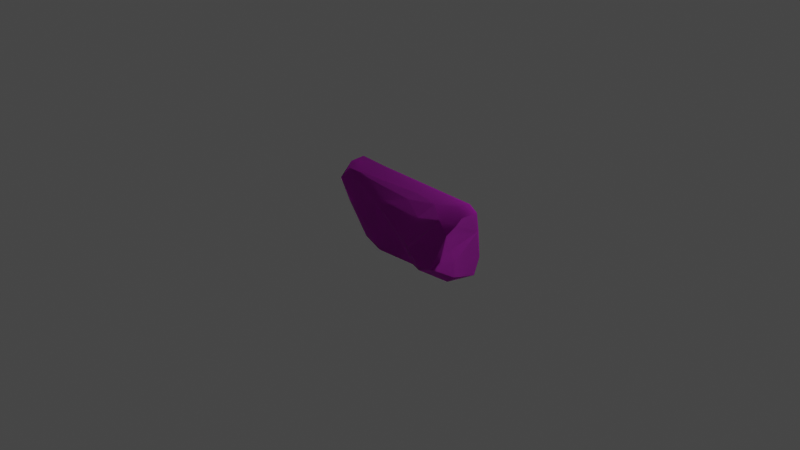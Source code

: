 # Source: Ruins_Trim_Base_DMG_Rubble_D.blend  (saved by Blender 3.5.10; exported with 4.5.12 LTS)
import bpy
from mathutils import Matrix  # noqa: F401  (used for matrix-valued properties, if any)

bpy.ops.wm.read_factory_settings(use_empty=True)
scene = bpy.context.scene
scene.name = 'Scene'

# ---- collections
col_collection = bpy.data.collections.new('Collection'); scene.collection.children.link(col_collection)

# ---- images (referenced by path relative to the original .blend; pixels are not part of the script)
import os
ASSET_DIR = os.environ.get("B2B_ASSET_DIR", "")  # directory of the original .blend (textures are referenced by path, not embedded)
HERE = os.path.dirname(os.path.abspath(__file__))  # packed textures are extracted next to this script under _unpacked/

def load_image(name, relpath, width, height, colorspace="sRGB"):
    """Load a texture the original file referenced (path relative to the .blend, or extracted next to this script)."""
    p = next((c for c in (os.path.join(HERE, relpath), os.path.join(ASSET_DIR, relpath)) if relpath and os.path.exists(c)), "")
    if p:
        img = bpy.data.images.load(p, check_existing=True)
        img.name = name
    else:  # same state as the original file: an image datablock whose file is absent (Cycles renders it pink)
        img = bpy.data.images.new(name, width, height)
        img.source = "FILE"
        img.filepath = "//" + (relpath or name)
    img.colorspace_settings.name = colorspace
    return img
img_dn_hl_ruins_trim_base_b_n_png = load_image('Dn_HL_Ruins_Trim_Base_B_n.png', 'Dn_HL_Ruins_Trim_Base_B_n.png', 1024, 1024, 'sRGB')
img_dn_hl_ruins_trim_base_b_mre_packed_png_001 = load_image('Dn_HL_Ruins_Trim_Base_B_mre_packed.png.001', 'Dn_HL_Ruins_Trim_Base_B_mre_packed.png', 1024, 1024, 'sRGB')
img_dn_hl_ruins_trim_base_b_d_png_001 = load_image('Dn_HL_Ruins_Trim_Base_B_d.png.001', 'Dn_HL_Ruins_Trim_Base_B_d.png', 1024, 1024, 'sRGB')

# ---- materials (node trees are filled in below, after node groups)
mat_dn_hl_inst_ruins_trim_base_b = bpy.data.materials.new('Dn_HL_Inst_Ruins_Trim_Base_B')
mat_dn_hl_inst_ruins_trim_base_b.use_transparent_shadow = False
mat_dn_hl_inst_ruins_trim_base_b.diffuse_color = (0.588, 0.588, 0.588, 1.0)
mat_dn_hl_inst_ruins_trim_base_b.roughness = 0.9

# ---- material node trees
mat_dn_hl_inst_ruins_trim_base_b.use_nodes = True; mat_dn_hl_inst_ruins_trim_base_b.node_tree.nodes.clear()
_N = mat_dn_hl_inst_ruins_trim_base_b.node_tree.nodes; _L = mat_dn_hl_inst_ruins_trim_base_b.node_tree.links
n0 = _N.new('ShaderNodeBsdfPrincipled'); n0.name = 'Principled BSDF'; n0.location = (0, 300)
n0.distribution = 'GGX'
n0.subsurface_method = 'RANDOM_WALK_SKIN'
n0.inputs[2].default_value = 0.9
n0.inputs[13].default_value = 0.0
n0.inputs[18].default_value = 1.0
n0.inputs[27].default_value = (0.0, 0.0, 0.0, 1.0)
n0.inputs[28].default_value = 1.0
n1 = _N.new('ShaderNodeOutputMaterial'); n1.name = 'Material Output'; n1.location = (280, 300)
n2 = _N.new('ShaderNodeTexImage'); n2.name = 'Image Texture'; n2.location = (-467, -286)
n2.image = img_dn_hl_ruins_trim_base_b_n_png
n3 = _N.new('ShaderNodeNormalMap'); n3.name = 'Normal Map'; n3.location = (-205, -272)
n4 = _N.new('ShaderNodeTexImage'); n4.name = 'Image Texture.001'; n4.location = (-468, 28)
n4.image = img_dn_hl_ruins_trim_base_b_mre_packed_png_001
n5 = _N.new('ShaderNodeTexImage'); n5.name = 'Image Texture.002'; n5.location = (-437, 325)
n5.image = img_dn_hl_ruins_trim_base_b_d_png_001
_L.new(n0.outputs[0], n1.inputs[0])
_L.new(n2.outputs[0], n3.inputs[1])
_L.new(n3.outputs[0], n0.inputs[5])
_L.new(n4.outputs[0], n0.inputs[1])
_L.new(n5.outputs[0], n0.inputs[0])
n1.is_active_output = True

# ---- world
world_world = bpy.data.worlds.new('World'); scene.world = world_world
world_world.use_nodes = True; world_world.node_tree.nodes.clear()
_N = world_world.node_tree.nodes; _L = world_world.node_tree.links
n0 = _N.new('ShaderNodeOutputWorld'); n0.name = 'World Output'; n0.location = (300, 300)
n1 = _N.new('ShaderNodeBackground'); n1.name = 'Background'; n1.location = (10, 300)
n1.inputs[0].default_value = (0.05088, 0.05088, 0.05088, 1.0)
_L.new(n1.outputs[0], n0.inputs[0])
n0.is_active_output = True
world_world.color = (0.05088, 0.05088, 0.05088)
world_world.use_sun_shadow = False
world_world.sun_shadow_jitter_overblur = 0.0

# ---- cameras
cam_camera = bpy.data.cameras.new('Camera')
cam_camera.clip_end = 100.0
cam_camera.ortho_scale = 7.314

# ---- lights
light_light = bpy.data.lights.new('Light', 'POINT')
light_light.transmission_factor = 0.0
light_light.energy = 1000.0
light_light.shadow_soft_size = 0.1
light_light.shadow_maximum_resolution = 0.006
light_light.use_absolute_resolution = True

# ---- meshes
me_ruins_trim_base_dmg_rubble_d = bpy.data.meshes.new('Ruins_Trim_Base_DMG_Rubble_D')
me_ruins_trim_base_dmg_rubble_d.from_pydata([(0.8738, 0.1983, 0.2128), (0.7059, -0.2081, 0.253), (0.806, -0.105, 0.2236), (0.9213, 0.2945, 0.1346), (0.7649, 0.3206, 0.1986), (0.5834, 0.3901, 0.0833), (0.7911, 0.3959, -0.004558), (0.9205, 0.3495, 0.0584), (0.8254, 0.3992, -0.1517), (0.9162, 0.3377, -0.1566), (0.8231, 0.2361, -0.2272), (0.6416, 0.3279, -0.2286), (0.2903, 0.3925, 0.03853), (-0.4529, 0.3862, -0.1993), (-0.588, 0.3847, -0.01282), (-0.6338, 0.3835, -0.217), (-0.6976, 0.3549, 0.05085), (-0.7758, 0.3912, -0.213), (-0.815, 0.361, -0.07887), (-0.8376, 0.2034, 0.05162), (-0.9213, 0.2276, -0.1504), (-0.8652, 0.2869, -0.2436), (-0.7698, 0.00767, 0.02019), (0.7421, -0.3306, -0.227), (0.9116, -0.1667, -0.2204), (0.9014, -0.351, -0.1616), (0.3618, 0.02572, -0.224), (0.2143, -0.3751, -0.2494), (-0.5299, 0.3245, -0.2138), (-0.5758, 0.04791, -0.2355), (-0.1337, -0.3815, -0.2416), (-0.483, -0.3103, -0.24), (-0.7443, 0.02281, -0.2094), (-0.7017, 0.3226, -0.253), (-0.7157, -0.0174, 0.04411), (-0.3813, -0.2991, 0.1101), (-0.1215, -0.3405, 0.1628), (-0.2354, 0.1563, 0.1157), (0.2497, -0.184, 0.1694), (0.3554, -0.3293, 0.1487), (0.2347, 0.3314, 0.1023), (0.436, 0.2226, 0.1614), (0.3412, -0.108, 0.2048), (0.3803, -0.1204, 0.2396), (0.5426, -0.246, 0.2522), (0.4743, -0.3341, 0.1839), (0.7692, -0.3865, 0.07891), (0.9165, -0.2559, 0.1408), (0.1909, -0.3827, 0.02671), (-0.1972, -0.3992, 0.04118), (-0.4717, -0.3847, -0.1778), (-0.4228, -0.3892, -0.01554), (-0.6015, -0.246, -0.002949), (0.9146, 0.1286, -0.1909), (0.9198, -0.08745, 0.1416), (0.8541, 0.0116, 0.1429)], [], [(0, 1, 2), (3, 4, 0), (4, 3, 5), (3, 6, 5), (7, 6, 3), (5, 6, 8), (7, 8, 6), (7, 9, 8), (8, 9, 10), (11, 8, 10), (12, 5, 8), (8, 11, 13), (12, 8, 13), (14, 12, 13), (14, 13, 15), (16, 12, 14), (14, 15, 17), (18, 16, 14), (17, 18, 14), (19, 16, 18), (18, 17, 20), (19, 18, 20), (20, 17, 21), (20, 22, 19), (23, 24, 25), (10, 24, 23), (10, 23, 26), (26, 11, 10), (26, 23, 27), (28, 11, 26), (11, 28, 13), (13, 28, 15), (29, 26, 27), (28, 26, 29), (29, 27, 30), (29, 30, 31), (32, 29, 31), (21, 29, 32), (29, 33, 28), (21, 33, 29), (33, 15, 28), (17, 33, 21), (15, 33, 17), (19, 22, 34), (19, 34, 35), (19, 35, 36), (16, 19, 36), (37, 16, 36), (37, 36, 38), (38, 36, 39), (40, 16, 37), (12, 16, 40), (5, 12, 40), (5, 40, 41), (40, 37, 41), (41, 4, 5), (41, 37, 42), (41, 42, 4), (38, 42, 37), (43, 42, 38), (4, 42, 43), (43, 38, 39), (0, 4, 1), (1, 4, 43), (43, 39, 44), (1, 43, 44), (39, 45, 44), (44, 45, 1), (25, 27, 23), (46, 27, 25), (25, 47, 46), (46, 47, 1), (46, 1, 45), (46, 48, 27), (46, 45, 48), (48, 30, 27), (39, 48, 45), (49, 48, 39), (48, 49, 30), (49, 39, 36), (49, 50, 30), (30, 50, 31), (51, 49, 36), (49, 51, 50), (36, 35, 51), (31, 50, 32), (51, 35, 52), (51, 52, 50), (34, 52, 35), (22, 52, 34), (52, 22, 20), (50, 52, 20), (32, 50, 20), (32, 20, 21), (47, 25, 24), (1, 47, 2), (53, 47, 24), (10, 53, 24), (9, 53, 10), (7, 53, 9), (3, 53, 7), (3, 0, 53), (47, 53, 54), (54, 2, 47), (0, 55, 53), (54, 53, 55), (2, 55, 0), (55, 2, 54)])
me_ruins_trim_base_dmg_rubble_d.polygons.foreach_set('use_smooth', [True] * 108)
_k = set([(0, 1), (0, 3), (0, 4), (1, 45), (1, 47), (3, 7), (4, 5), (5, 12), (7, 9), (9, 10), (10, 11), (10, 24), (11, 13), (12, 16), (13, 15), (15, 17), (16, 19), (17, 21), (19, 22), (20, 21), (20, 22), (21, 32), (22, 34), (23, 25), (23, 27), (24, 25), (25, 47), (27, 30), (30, 31), (31, 32), (34, 35), (35, 36), (36, 39), (39, 45)])
me_ruins_trim_base_dmg_rubble_d.attributes.new('sharp_edge', 'BOOLEAN', 'EDGE').data.foreach_set('value', [ (min(e.vertices), max(e.vertices)) in _k for e in me_ruins_trim_base_dmg_rubble_d.edges])
_uv = me_ruins_trim_base_dmg_rubble_d.uv_layers.new(name='UVMap')
_uv.uv.foreach_set('vector', [0.00523, 0.124, 0.02168, 0.1577, 0.01235, 0.1494, 0.2781, 0.06201, 0.2646, 0.05615, 0.2776, 0.05078, 0.2646, 0.05615, 0.2781, 0.06201, 0.2478, 0.06592, 0.2781, 0.06201, 0.2649, 0.07471, 0.2478, 0.06592, 0.2771, 0.07031, 0.2649, 0.07471, 0.2781, 0.06201, 0.2478, 0.06592, 0.2649, 0.07471, 0.2666, 0.08691, 0.2771, 0.07031, 0.2666, 0.08691, 0.2649, 0.07471, 0.2771, 0.07031, 0.2754, 0.08935, 0.2666, 0.08691, 0.2666, 0.08691, 0.2754, 0.08935, 0.2688, 0.1016, 0.2515, 0.09619, 0.2666, 0.08691, 0.2688, 0.1016, 0.222, 0.06836, 0.2478, 0.06592, 0.2666, 0.08691, 0.2666, 0.08691, 0.2515, 0.09619, 0.1581, 0.0874, 0.222, 0.06836, 0.2666, 0.08691, 0.1581, 0.0874, 0.1471, 0.07129, 0.222, 0.06836, 0.1581, 0.0874, 0.1471, 0.07129, 0.1581, 0.0874, 0.1428, 0.08838, 0.1375, 0.06543, 0.222, 0.06836, 0.1471, 0.07129, 0.1471, 0.07129, 0.1428, 0.08838, 0.1306, 0.08838, 0.1281, 0.07666, 0.1375, 0.06543, 0.1471, 0.07129, 0.1306, 0.08838, 0.1281, 0.07666, 0.1471, 0.07129, 0.1196, 0.06152, 0.1375, 0.06543, 0.1281, 0.07666, 0.1281, 0.07666, 0.1306, 0.08838, 0.113, 0.07959, 0.1196, 0.06152, 0.1281, 0.07666, 0.113, 0.07959, 0.113, 0.07959, 0.1306, 0.08838, 0.1187, 0.08887, 0.113, 0.07959, 0.1033, 0.0542, 0.1196, 0.06152, 0.03311, 0.1802, 0.01923, 0.1948, 0.01848, 0.1782, 0.02815, 0.229, 0.01923, 0.1948, 0.03311, 0.1802, 0.02815, 0.229, 0.03311, 0.1802, 0.06671, 0.2095, 0.06671, 0.2095, 0.04391, 0.2363, 0.02815, 0.229, 0.06671, 0.2095, 0.03311, 0.1802, 0.07788, 0.1748, 0.1436, 0.2319, 0.04391, 0.2363, 0.06671, 0.2095, 0.04391, 0.2363, 0.1436, 0.2319, 0.1372, 0.2373, 0.1372, 0.2373, 0.1436, 0.2319, 0.1527, 0.2368, 0.1466, 0.208, 0.06671, 0.2095, 0.07788, 0.1748, 0.1436, 0.2319, 0.06671, 0.2095, 0.1466, 0.208, 0.1466, 0.208, 0.07788, 0.1748, 0.1074, 0.1729, 0.1466, 0.208, 0.1074, 0.1729, 0.1373, 0.1777, 0.161, 0.2051, 0.1466, 0.208, 0.1373, 0.1777, 0.1722, 0.2271, 0.1466, 0.208, 0.161, 0.2051, 0.1466, 0.208, 0.1584, 0.2305, 0.1436, 0.2319, 0.1722, 0.2271, 0.1584, 0.2305, 0.1466, 0.208, 0.1584, 0.2305, 0.1527, 0.2368, 0.1436, 0.2319, 0.165, 0.2373, 0.1584, 0.2305, 0.1722, 0.2271, 0.1527, 0.2368, 0.1584, 0.2305, 0.165, 0.2373, 0.1519, 0.1128, 0.1484, 0.1304, 0.1434, 0.1328, 0.1519, 0.1128, 0.1434, 0.1328, 0.1163, 0.1587, 0.1519, 0.1128, 0.1163, 0.1587, 0.09405, 0.1641, 0.139, 0.1011, 0.1519, 0.1128, 0.09405, 0.1641, 0.1006, 0.1206, 0.139, 0.1011, 0.09405, 0.1641, 0.1006, 0.1206, 0.09405, 0.1641, 0.0614, 0.1533, 0.0614, 0.1533, 0.09405, 0.1641, 0.05365, 0.167, 0.05981, 0.1079, 0.139, 0.1011, 0.1006, 0.1206, 0.05502, 0.1001, 0.139, 0.1011, 0.05981, 0.1079, 0.03009, 0.103, 0.05502, 0.1001, 0.05981, 0.1079, 0.03009, 0.103, 0.05981, 0.1079, 0.04285, 0.1187, 0.05981, 0.1079, 0.1006, 0.1206, 0.04285, 0.1187, 0.04285, 0.1187, 0.01385, 0.1128, 0.03009, 0.103, 0.04285, 0.1187, 0.1006, 0.1206, 0.05273, 0.1465, 0.04285, 0.1187, 0.05273, 0.1465, 0.01385, 0.1128, 0.0614, 0.1533, 0.05273, 0.1465, 0.1006, 0.1206, 0.04871, 0.1484, 0.05273, 0.1465, 0.0614, 0.1533, 0.01385, 0.1128, 0.05273, 0.1465, 0.04871, 0.1484, 0.04871, 0.1484, 0.0614, 0.1533, 0.05365, 0.167, 0.00523, 0.124, 0.01385, 0.1128, 0.02168, 0.1577, 0.02168, 0.1577, 0.01385, 0.1128, 0.04871, 0.1484, 0.04871, 0.1484, 0.05365, 0.167, 0.03574, 0.1597, 0.02168, 0.1577, 0.04871, 0.1484, 0.03574, 0.1597, 0.05365, 0.167, 0.04269, 0.168, 0.03574, 0.1597, 0.03574, 0.1597, 0.04269, 0.168, 0.02168, 0.1577, 0.2031, 0.01953, 0.1444, 0.009277, 0.1897, 0.01269, 0.1903, 0.03857, 0.1444, 0.009277, 0.2031, 0.01953, 0.2031, 0.01953, 0.205, 0.04736, 0.1903, 0.03857, 0.1903, 0.03857, 0.205, 0.04736, 0.1871, 0.05957, 0.1903, 0.03857, 0.1871, 0.05957, 0.1654, 0.04834, 0.1903, 0.03857, 0.1415, 0.0332, 0.1444, 0.009277, 0.1903, 0.03857, 0.1654, 0.04834, 0.1415, 0.0332, 0.1415, 0.0332, 0.115, 0.008789, 0.1444, 0.009277, 0.1549, 0.04541, 0.1415, 0.0332, 0.1654, 0.04834, 0.1085, 0.03272, 0.1415, 0.0332, 0.1549, 0.04541, 0.1415, 0.0332, 0.1085, 0.03272, 0.115, 0.008789, 0.1085, 0.03272, 0.1549, 0.04541, 0.1135, 0.04492, 0.1085, 0.03272, 0.08679, 0.01269, 0.115, 0.008789, 0.115, 0.008789, 0.08679, 0.01269, 0.08313, 0.005859, 0.09033, 0.02588, 0.1085, 0.03272, 0.1135, 0.04492, 0.1085, 0.03272, 0.09033, 0.02588, 0.08679, 0.01269, 0.1135, 0.04492, 0.09003, 0.03955, 0.09033, 0.02588, 0.08313, 0.005859, 0.08679, 0.01269, 0.04544, 0.01074, 0.09033, 0.02588, 0.09003, 0.03955, 0.07159, 0.02734, 0.09033, 0.02588, 0.07159, 0.02734, 0.08679, 0.01269, 0.05161, 0.03613, 0.07159, 0.02734, 0.09003, 0.03955, 0.04629, 0.03223, 0.07159, 0.02734, 0.05161, 0.03613, 0.07159, 0.02734, 0.04629, 0.03223, 0.02243, 0.01807, 0.08679, 0.01269, 0.07159, 0.02734, 0.02243, 0.01807, 0.04544, 0.01074, 0.08679, 0.01269, 0.02243, 0.01807, 0.04544, 0.01074, 0.02243, 0.01807, 0.02057, 0.007324, 0.1909, 0.1509, 0.1851, 0.1245, 0.2012, 0.1211, 0.1949, 0.1714, 0.1909, 0.1509, 0.2041, 0.1626, 0.226, 0.126, 0.1909, 0.1509, 0.2012, 0.1211, 0.2361, 0.1187, 0.226, 0.126, 0.2012, 0.1211, 0.2438, 0.1289, 0.226, 0.126, 0.2361, 0.1187, 0.2448, 0.147, 0.226, 0.126, 0.2438, 0.1289, 0.2399, 0.1538, 0.226, 0.126, 0.2448, 0.147, 0.2399, 0.1538, 0.2307, 0.1606, 0.226, 0.126, 0.1909, 0.1509, 0.226, 0.126, 0.205, 0.1514, 0.205, 0.1514, 0.2041, 0.1626, 0.1909, 0.1509, 0.2307, 0.1606, 0.2146, 0.1548, 0.226, 0.126, 0.205, 0.1514, 0.226, 0.126, 0.2146, 0.1548, 0.2041, 0.1626, 0.2146, 0.1548, 0.2307, 0.1606, 0.2146, 0.1548, 0.2041, 0.1626, 0.205, 0.1514])
me_ruins_trim_base_dmg_rubble_d.materials.append(mat_dn_hl_inst_ruins_trim_base_b)
me_ruins_trim_base_dmg_rubble_d.update()
me_ruins_trim_base_dmg_rubble_d.normals_split_custom_set([tuple(v) for v in zip(*[iter([0.7447, -0.1604, 0.6478, 0.3767, -0.1031, 0.9206, 0.4625, -0.03271, 0.886, 0.2507, 0.7562, 0.6044, 0.3027, 0.8724, 0.3837, 0.4017, 0.4498, 0.7977, 0.3027, 0.8724, 0.3837, 0.2507, 0.7562, 0.6044, 0.0565, 0.9897, 0.1315, 0.2507, 0.7562, 0.6044, 0.1351, 0.9672, 0.2152, 0.0565, 0.9897, 0.1315, 0.1568, 0.8966, 0.4142, 0.1351, 0.9672, 0.2152, 0.2507, 0.7562, 0.6044, 0.0565, 0.9897, 0.1315, 0.1351, 0.9672, 0.2152, 0.2658, 0.8541, -0.4471, 0.1568, 0.8966, 0.4142, 0.2658, 0.8541, -0.4471, 0.1351, 0.9672, 0.2152, 0.1568, 0.8966, 0.4142, 0.4545, 0.7137, -0.533, 0.2658, 0.8541, -0.4471, 0.2658, 0.8541, -0.4471, 0.4545, 0.7137, -0.533, 0.2184, 0.4077, -0.8866, 0.07036, 0.6425, -0.763, 0.2658, 0.8541, -0.4471, 0.2184, 0.4077, -0.8866, -0.00893, 0.9998, 0.01949, 0.0565, 0.9897, 0.1315, 0.2658, 0.8541, -0.4471, 0.2658, 0.8541, -0.4471, 0.07036, 0.6425, -0.763, -0.01027, 0.9998, -0.01871, -0.00893, 0.9998, 0.01949, 0.2658, 0.8541, -0.4471, -0.01027, 0.9998, -0.01871, -0.04525, 0.98, 0.1939, -0.00893, 0.9998, 0.01949, -0.01027, 0.9998, -0.01871, -0.04525, 0.98, 0.1939, -0.01027, 0.9998, -0.01871, 0.02531, 0.9996, -0.01155, -0.3003, 0.8812, 0.3651, -0.00893, 0.9998, 0.01949, -0.04525, 0.98, 0.1939, -0.04525, 0.98, 0.1939, 0.02531, 0.9996, -0.01155, -0.3959, 0.918, 0.0252, -0.5781, 0.7756, 0.2534, -0.3003, 0.8812, 0.3651, -0.04525, 0.98, 0.1939, -0.3959, 0.918, 0.0252, -0.5781, 0.7756, 0.2534, -0.04525, 0.98, 0.1939, -0.8868, 0.09583, 0.4522, -0.3003, 0.8812, 0.3651, -0.5781, 0.7756, 0.2534, -0.5781, 0.7756, 0.2534, -0.3959, 0.918, 0.0252, -0.9015, 0.3781, 0.2104, -0.8868, 0.09583, 0.4522, -0.5781, 0.7756, 0.2534, -0.9015, 0.3781, 0.2104, -0.9015, 0.3781, 0.2104, -0.3959, 0.918, 0.0252, -0.7535, 0.6564, -0.03628, -0.9015, 0.3781, 0.2104, -0.8776, -0.3557, 0.3213, -0.8868, 0.09583, 0.4522, 0.1094, -0.07465, -0.9912, 0.1257, -0.09039, -0.9879, 0.3286, -0.3039, -0.8943, 0.004005, -0.006835, -1.0, 0.1257, -0.09039, -0.9879, 0.1094, -0.07465, -0.9912, 0.004005, -0.006835, -1.0, 0.1094, -0.07465, -0.9912, 0.005153, 0.02239, -0.9997, 0.005153, 0.02239, -0.9997, -0.004008, -0.006289, -1.0, 0.004005, -0.006835, -1.0, 0.005153, 0.02239, -0.9997, 0.1094, -0.07465, -0.9912, 0.01677, 0.04389, -0.9989, 0.09801, 0.1162, -0.9884, -0.004008, -0.006289, -1.0, 0.005153, 0.02239, -0.9997, -0.004008, -0.006289, -1.0, 0.09801, 0.1162, -0.9884, 0.01033, 0.2167, -0.9762, 0.01033, 0.2167, -0.9762, 0.09801, 0.1162, -0.9884, 0.1369, 0.3378, -0.9312, -0.03522, -0.0117, -0.9993, 0.005153, 0.02239, -0.9997, 0.01677, 0.04389, -0.9989, 0.09801, 0.1162, -0.9884, 0.005153, 0.02239, -0.9997, -0.03522, -0.0117, -0.9993, -0.03522, -0.0117, -0.9993, 0.01677, 0.04389, -0.9989, -0.01835, -0.004708, -0.9998, -0.03522, -0.0117, -0.9993, -0.01835, -0.004708, -0.9998, -0.02726, 0.005511, -0.9996, -0.1338, -0.1264, -0.9829, -0.03522, -0.0117, -0.9993, -0.02726, 0.005511, -0.9996, -0.09413, 0.05528, -0.994, -0.03522, -0.0117, -0.9993, -0.1338, -0.1264, -0.9829, -0.03522, -0.0117, -0.9993, 0.03393, 0.2154, -0.9759, 0.09801, 0.1162, -0.9884, -0.09413, 0.05528, -0.994, 0.03393, 0.2154, -0.9759, -0.03522, -0.0117, -0.9993, 0.03393, 0.2154, -0.9759, 0.1369, 0.3378, -0.9312, 0.09801, 0.1162, -0.9884, -0.08909, 0.4283, -0.8992, 0.03393, 0.2154, -0.9759, -0.09413, 0.05528, -0.994, 0.1369, 0.3378, -0.9312, 0.03393, 0.2154, -0.9759, -0.08909, 0.4283, -0.8992, -0.1786, -0.005762, 0.9839, -0.4996, -0.3034, 0.8114, -0.4047, -0.2533, 0.8787, -0.1786, -0.005762, 0.9839, -0.4047, -0.2533, 0.8787, -0.2197, -0.08637, 0.9717, -0.1786, -0.005762, 0.9839, -0.2197, -0.08637, 0.9717, -0.07989, 0.02861, 0.9964, -0.0843, 0.1287, 0.9881, -0.1786, -0.005762, 0.9839, -0.07989, 0.02861, 0.9964, -0.08115, 0.1338, 0.9877, -0.0843, 0.1287, 0.9881, -0.07989, 0.02861, 0.9964, -0.08115, 0.1338, 0.9877, -0.07989, 0.02861, 0.9964, -0.164, -0.1397, 0.9765, -0.164, -0.1397, 0.9765, -0.07989, 0.02861, 0.9964, -0.2093, -0.2971, 0.9316, -0.06126, 0.5425, 0.8378, -0.0843, 0.1287, 0.9881, -0.08115, 0.1338, 0.9877, -0.06864, 0.7502, 0.6576, -0.0843, 0.1287, 0.9881, -0.06126, 0.5425, 0.8378, -0.1831, 0.5723, 0.7993, -0.06864, 0.7502, 0.6576, -0.06126, 0.5425, 0.8378, -0.1831, 0.5723, 0.7993, -0.06126, 0.5425, 0.8378, -0.1169, 0.3078, 0.9442, -0.06126, 0.5425, 0.8378, -0.08115, 0.1338, 0.9877, -0.1169, 0.3078, 0.9442, -0.1169, 0.3078, 0.9442, -0.1263, 0.2682, 0.9551, -0.1831, 0.5723, 0.7993, -0.1169, 0.3078, 0.9442, -0.08115, 0.1338, 0.9877, -0.374, 0.2353, 0.8971, -0.1169, 0.3078, 0.9442, -0.374, 0.2353, 0.8971, -0.1263, 0.2682, 0.9551, -0.164, -0.1397, 0.9765, -0.374, 0.2353, 0.8971, -0.08115, 0.1338, 0.9877, -0.3531, 0.1043, 0.9298, -0.374, 0.2353, 0.8971, -0.164, -0.1397, 0.9765, -0.1263, 0.2682, 0.9551, -0.374, 0.2353, 0.8971, -0.3531, 0.1043, 0.9298, -0.3531, 0.1043, 0.9298, -0.164, -0.1397, 0.9765, -0.2093, -0.2971, 0.9316, -0.01248, 0.1037, 0.9945, -0.1263, 0.2682, 0.9551, 0.009645, -0.0151, 0.9998, 0.009645, -0.0151, 0.9998, -0.1263, 0.2682, 0.9551, -0.3531, 0.1043, 0.9298, -0.3531, 0.1043, 0.9298, -0.2093, -0.2971, 0.9316, -0.03263, -0.3508, 0.9359, 0.009645, -0.0151, 0.9998, -0.3531, 0.1043, 0.9298, -0.03263, -0.3508, 0.9359, -0.2093, -0.2971, 0.9316, -0.1997, -0.4988, 0.8434, -0.03263, -0.3508, 0.9359, -0.03263, -0.3508, 0.9359, -0.1997, -0.4988, 0.8434, 0.009645, -0.0151, 0.9998, 0.2454, -0.9669, -0.06995, 0.01661, -0.9984, -0.05405, 0.09388, -0.8629, -0.4966, 0.2467, -0.9091, 0.3358, 0.01661, -0.9984, -0.05405, 0.2454, -0.9669, -0.06995, 0.2454, -0.9669, -0.06995, 0.4323, -0.7352, 0.5221, 0.2467, -0.9091, 0.3358, 0.2467, -0.9091, 0.3358, 0.4323, -0.7352, 0.5221, 0.1855, -0.6519, 0.7353, 0.2467, -0.9091, 0.3358, 0.1855, -0.6519, 0.7353, -0.006062, -0.8714, 0.4905, 0.2467, -0.9091, 0.3358, 0.0187, -0.987, 0.1595, 0.01661, -0.9984, -0.05405, 0.2467, -0.9091, 0.3358, -0.006062, -0.8714, 0.4905, 0.0187, -0.987, 0.1595, 0.0187, -0.987, 0.1595, 0.005215, -0.9936, -0.1129, 0.01661, -0.9984, -0.05405, -0.1628, -0.8015, 0.5754, 0.0187, -0.987, 0.1595, -0.006062, -0.8714, 0.4905, -0.05104, -0.9686, 0.2433, 0.0187, -0.987, 0.1595, -0.1628, -0.8015, 0.5754, 0.0187, -0.987, 0.1595, -0.05104, -0.9686, 0.2433, 0.005215, -0.9936, -0.1129, -0.05104, -0.9686, 0.2433, -0.1628, -0.8015, 0.5754, -0.04192, -0.883, 0.4675, -0.05104, -0.9686, 0.2433, -0.4224, -0.8486, -0.3184, 0.005215, -0.9936, -0.1129, 0.005215, -0.9936, -0.1129, -0.4224, -0.8486, -0.3184, -0.525, -0.5919, -0.6116, -0.3294, -0.8928, 0.3074, -0.05104, -0.9686, 0.2433, -0.04192, -0.883, 0.4675, -0.05104, -0.9686, 0.2433, -0.3294, -0.8928, 0.3074, -0.4224, -0.8486, -0.3184, -0.04192, -0.883, 0.4675, -0.3573, -0.6718, 0.6489, -0.3294, -0.8928, 0.3074, -0.525, -0.5919, -0.6116, -0.4224, -0.8486, -0.3184, -0.7384, -0.5143, -0.4362, -0.3294, -0.8928, 0.3074, -0.3573, -0.6718, 0.6489, -0.7059, -0.6085, 0.3624, -0.3294, -0.8928, 0.3074, -0.7059, -0.6085, 0.3624, -0.4224, -0.8486, -0.3184, -0.5166, -0.4126, 0.7502, -0.7059, -0.6085, 0.3624, -0.3573, -0.6718, 0.6489, -0.809, -0.5546, 0.1947, -0.7059, -0.6085, 0.3624, -0.5166, -0.4126, 0.7502, -0.7059, -0.6085, 0.3624, -0.809, -0.5546, 0.1947, -0.7404, -0.466, -0.4843, -0.4224, -0.8486, -0.3184, -0.7059, -0.6085, 0.3624, -0.7404, -0.466, -0.4843, -0.7384, -0.5143, -0.4362, -0.4224, -0.8486, -0.3184, -0.7404, -0.466, -0.4843, -0.7384, -0.5143, -0.4362, -0.7404, -0.466, -0.4843, -0.661, -0.386, -0.6434, 0.9147, -0.06136, 0.3994, 0.9975, -0.06419, -0.02945, 0.9949, -0.02069, -0.0989, 0.3767, -0.1031, 0.9206, 0.9147, -0.06136, 0.3994, 0.4625, -0.03271, 0.886, 0.865, 0.05027, -0.4992, 0.9147, -0.06136, 0.3994, 0.9949, -0.02069, -0.0989, 0.4875, 0.1234, -0.8644, 0.865, 0.05027, -0.4992, 0.9949, -0.02069, -0.0989, 0.9527, 0.0423, -0.3009, 0.865, 0.05027, -0.4992, 0.4875, 0.1234, -0.8644, 0.9998, -0.006691, -0.01761, 0.865, 0.05027, -0.4992, 0.9527, 0.0423, -0.3009, 0.9729, -0.2134, 0.08864, 0.865, 0.05027, -0.4992, 0.9998, -0.006691, -0.01761, 0.9729, -0.2134, 0.08864, 0.7447, -0.1604, 0.6478, 0.865, 0.05027, -0.4992, 0.9147, -0.06136, 0.3994, 0.865, 0.05027, -0.4992, 0.8661, 0.1766, 0.4675, 0.8661, 0.1766, 0.4675, 0.4625, -0.03271, 0.886, 0.9147, -0.06136, 0.3994, 0.7447, -0.1604, 0.6478, 0.9241, 0.09875, 0.3693, 0.865, 0.05027, -0.4992, 0.8661, 0.1766, 0.4675, 0.865, 0.05027, -0.4992, 0.9241, 0.09875, 0.3693, 0.4625, -0.03271, 0.886, 0.9241, 0.09875, 0.3693, 0.7447, -0.1604, 0.6478, 0.9241, 0.09875, 0.3693, 0.4625, -0.03271, 0.886, 0.8661, 0.1766, 0.4675])] * 3)])

# ---- objects
ob_light = bpy.data.objects.new('Light', light_light)
ob_camera = bpy.data.objects.new('Camera', cam_camera)
ob_ruins_trim_base_dmg_rubble_d = bpy.data.objects.new('Ruins_Trim_Base_DMG_Rubble_D', me_ruins_trim_base_dmg_rubble_d)

# ---- transforms, parenting, visibility, modifiers, constraints
ob_light.location = (4.076, 1.005, 5.904)
ob_light.rotation_euler = (0.6503, 0.05522, 1.866)
ob_light.lock_rotations_4d = False
ob_light.empty_display_type = 'ARROWS'
ob_light.color = (0.0, 0.0, 0.0, 0.0)
ob_light.lineart.crease_threshold = 0.0
ob_camera.location = (7.359, -6.926, 4.958)
ob_camera.rotation_euler = (1.109, 0.0, 0.8149)
ob_camera.lock_rotations_4d = False
ob_camera.empty_display_type = 'ARROWS'
ob_camera.color = (0.0, 0.0, 0.0, 0.0)
ob_camera.display_type = 'WIRE'
ob_camera.lineart.crease_threshold = 0.0
ob_ruins_trim_base_dmg_rubble_d.location = (0.0, 0.0, 0.0)
ob_ruins_trim_base_dmg_rubble_d.rotation_euler = (1.571, -0.0, 0.0)

# ---- collection membership
col_collection.objects.link(ob_light)
col_collection.objects.link(ob_camera)
col_collection.objects.link(ob_ruins_trim_base_dmg_rubble_d)

# ---- scene / render settings (as saved in the file)
scene.camera = ob_camera
scene.frame_start = 1; scene.frame_end = 250; scene.frame_set(1)
scene.render.engine = 'BLENDER_EEVEE_NEXT'
scene.cycles.sampling_pattern = 'TABULATED_SOBOL'
scene.view_settings.view_transform = 'Filmic'
bpy.context.view_layer.update()
